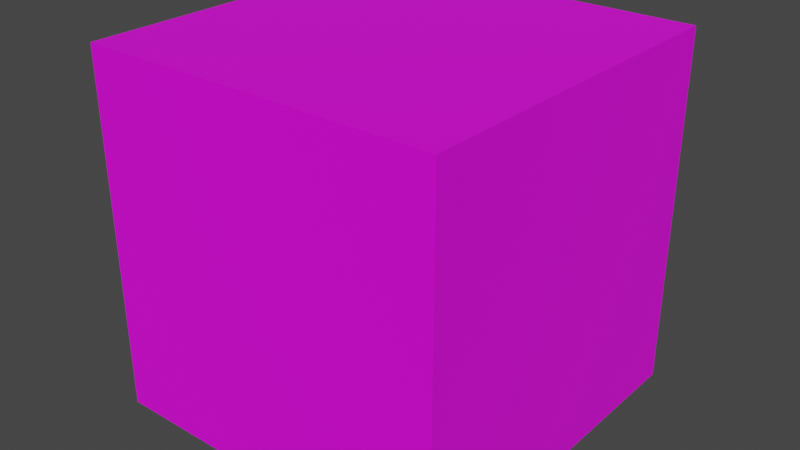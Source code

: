 # Source: waterblend.blend  (saved by Blender 3.4.6; exported with 4.5.12 LTS)
import bpy
from mathutils import Matrix  # noqa: F401  (used for matrix-valued properties, if any)

bpy.ops.wm.read_factory_settings(use_empty=True)
scene = bpy.context.scene
scene.name = 'Scene'

# ---- collections
col_collection = bpy.data.collections.new('Collection'); scene.collection.children.link(col_collection)

# ---- images (referenced by path relative to the original .blend; pixels are not part of the script)
import os
ASSET_DIR = os.environ.get("B2B_ASSET_DIR", "")  # directory of the original .blend (textures are referenced by path, not embedded)
HERE = os.path.dirname(os.path.abspath(__file__))  # packed textures are extracted next to this script under _unpacked/

def load_image(name, relpath, width, height, colorspace="sRGB"):
    """Load a texture the original file referenced (path relative to the .blend, or extracted next to this script)."""
    p = next((c for c in (os.path.join(HERE, relpath), os.path.join(ASSET_DIR, relpath)) if relpath and os.path.exists(c)), "")
    if p:
        img = bpy.data.images.load(p, check_existing=True)
        img.name = name
    else:  # same state as the original file: an image datablock whose file is absent (Cycles renders it pink)
        img = bpy.data.images.new(name, width, height)
        img.source = "FILE"
        img.filepath = "//" + (relpath or name)
    img.colorspace_settings.name = colorspace
    return img
img_wader_png = load_image('wader.png', 'wader.png', 1024, 1024, 'sRGB')

# ---- materials (node trees are filled in below, after node groups)
mat_material = bpy.data.materials.new('Material')
mat_material.alpha_threshold = 0.0
mat_material.use_transparent_shadow = False
mat_material.roughness = 0.5
mat_material.line_color = (0.0, 0.0, 0.0, 1.0)

# ---- material node trees
mat_material.use_nodes = True; mat_material.node_tree.nodes.clear()
_N = mat_material.node_tree.nodes; _L = mat_material.node_tree.links
n0 = _N.new('ShaderNodeOutputMaterial'); n0.name = 'Material Output'; n0.location = (300, 300)
n1 = _N.new('ShaderNodeBsdfPrincipled'); n1.name = 'Principled BSDF'; n1.location = (10, 300)
n1.distribution = 'GGX'
n1.subsurface_method = 'RANDOM_WALK_SKIN'
n1.inputs[3].default_value = 1.45
n1.inputs[27].default_value = (0.0, 0.0, 0.0, 1.0)
n1.inputs[28].default_value = 1.0
n2 = _N.new('ShaderNodeTexImage'); n2.name = 'Image Texture'; n2.location = (-190, 280)
n2.image = img_wader_png
_L.new(n1.outputs[0], n0.inputs[0])
_L.new(n2.outputs[0], n1.inputs[0])
n0.is_active_output = True

# ---- world
world_world = bpy.data.worlds.new('World'); scene.world = world_world
world_world.use_nodes = True; world_world.node_tree.nodes.clear()
_N = world_world.node_tree.nodes; _L = world_world.node_tree.links
n0 = _N.new('ShaderNodeOutputWorld'); n0.name = 'World Output'; n0.location = (300, 300)
n1 = _N.new('ShaderNodeBackground'); n1.name = 'Background'; n1.location = (10, 300)
n1.inputs[0].default_value = (0.05088, 0.05088, 0.05088, 1.0)
_L.new(n1.outputs[0], n0.inputs[0])
n0.is_active_output = True
world_world.color = (0.05088, 0.05088, 0.05088)
world_world.use_sun_shadow = False
world_world.sun_shadow_jitter_overblur = 0.0

# ---- meshes
me_cube = bpy.data.meshes.new('Cube')
me_cube.from_pydata([(1.0, 1.0, 1.0), (1.0, 1.0, -1.0), (1.0, -1.0, 1.0), (1.0, -1.0, -1.0), (-1.0, 1.0, 1.0), (-1.0, 1.0, -1.0), (-1.0, -1.0, 1.0), (-1.0, -1.0, -1.0)], [], [(0, 4, 6, 2), (3, 2, 6, 7), (7, 6, 4, 5), (5, 1, 3, 7), (1, 0, 2, 3), (5, 4, 0, 1)])
_uv = me_cube.uv_layers.new(name='UVMap')
_uv.uv.foreach_set('vector', [0.09766, 0.7812, 0.09766, 0.7812, 0.09766, 0.7812, 0.09766, 0.7812, 0.09766, 0.7812, 0.09766, 0.7812, 0.09766, 0.7812, 0.09766, 0.7812, 0.09766, 0.7812, 0.09766, 0.7812, 0.09766, 0.7812, 0.09766, 0.7812, 0.09766, 0.7812, 0.09766, 0.7812, 0.09766, 0.7812, 0.09766, 0.7812, 0.09766, 0.7812, 0.09766, 0.7812, 0.09766, 0.7812, 0.09766, 0.7812, 0.09766, 0.7812, 0.09766, 0.7812, 0.09766, 0.7812, 0.09766, 0.7812])
me_cube.materials.append(mat_material)
me_cube.use_mirror_vertex_groups = False
me_cube.update()

# ---- objects
ob_cube = bpy.data.objects.new('Cube', me_cube)

# ---- transforms, parenting, visibility, modifiers, constraints
ob_cube.location = (0.0, 0.0, 0.0)
ob_cube.lock_rotations_4d = False
ob_cube.empty_display_type = 'ARROWS'
ob_cube.lineart.crease_threshold = 0.0

# ---- collection membership
col_collection.objects.link(ob_cube)

# ---- scene / render settings (as saved in the file)
scene.frame_start = 1; scene.frame_end = 250; scene.frame_set(1)
scene.render.engine = 'BLENDER_EEVEE_NEXT'
scene.cycles.sampling_pattern = 'TABULATED_SOBOL'
scene.cycles.use_light_tree = False
scene.view_settings.view_transform = 'Filmic'
bpy.context.view_layer.update()

# ---- added for rendering (the .blend has no active camera and no usable light): camera, sun
cam_auto = bpy.data.cameras.new('AutoCamera')
cam_auto.lens = 50.0
cam_auto.sensor_width = 36.0
cam_auto.clip_end = 1000.0
ob_auto_camera = bpy.data.objects.new('AutoCamera', cam_auto)
scene.collection.objects.link(ob_auto_camera)
ob_auto_camera.location = (3.20507, -3.84609, 2.56406)
ob_auto_camera.rotation_euler = (1.09748, -7.21219e-08, 0.694738)
scene.camera = ob_auto_camera
light_auto_sun = bpy.data.lights.new('AutoSun', 'SUN')
light_auto_sun.energy = 3.0
light_auto_sun.angle = 0.0523599
ob_auto_sun = bpy.data.objects.new('AutoSun', light_auto_sun)
scene.collection.objects.link(ob_auto_sun)
ob_auto_sun.rotation_euler = (0.872665, 0.174533, 0.523599)
bpy.context.view_layer.update()
